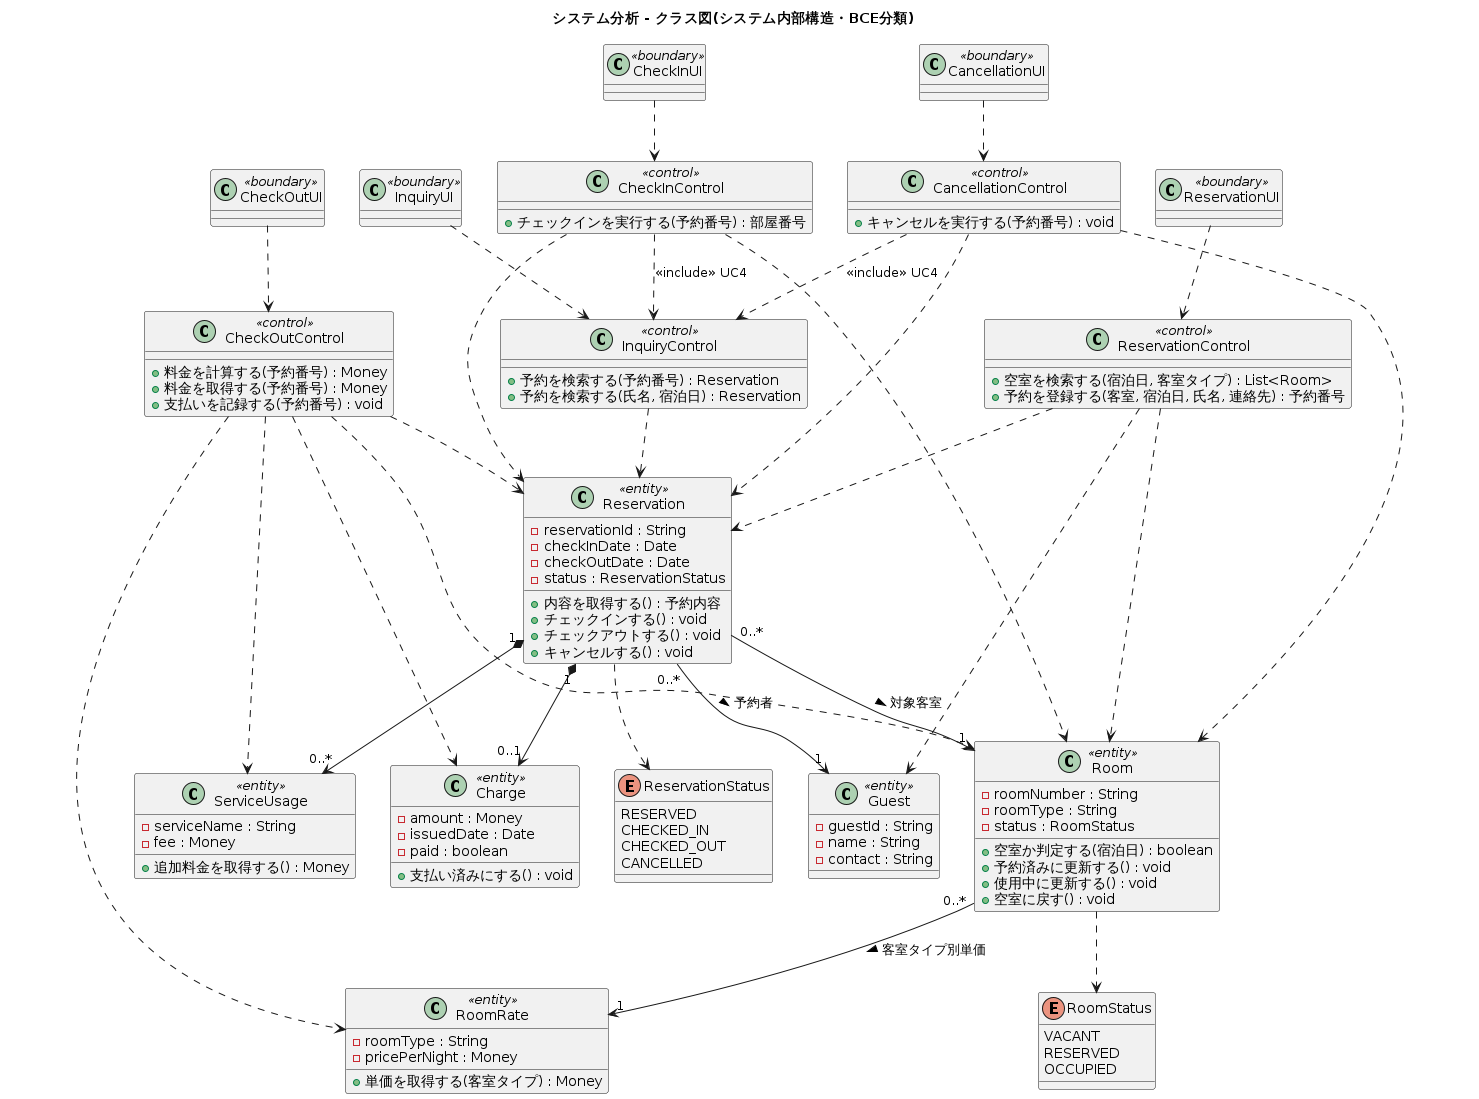

The diagram above was rendered by PlantUML. Its source (embedded in the PNG):
@startuml 09_system_class_diagram
title システム分析 - クラス図(システム内部構造・BCE分類)

' アクター(利用者・フロント係)はシステム外部のためクラスとしては扱わない。
' Guestは利用者の「記録」を保持するエンティティ。
' 操作名はコラボレーション図(08a〜08e)のメッセージ名と一対一に対応させる。

' ===== バウンダリ =====
class ReservationUI <<boundary>>
class InquiryUI <<boundary>>
class CheckInUI <<boundary>>
class CheckOutUI <<boundary>>
class CancellationUI <<boundary>>

' ===== コントロール =====
class ReservationControl <<control>> {
  +空室を検索する(宿泊日, 客室タイプ) : List<Room>
  +予約を登録する(客室, 宿泊日, 氏名, 連絡先) : 予約番号
}
class InquiryControl <<control>> {
  +予約を検索する(予約番号) : Reservation
  +予約を検索する(氏名, 宿泊日) : Reservation
}
class CheckInControl <<control>> {
  +チェックインを実行する(予約番号) : 部屋番号
}
class CheckOutControl <<control>> {
  +料金を計算する(予約番号) : Money
  +料金を取得する(予約番号) : Money
  +支払いを記録する(予約番号) : void
}
class CancellationControl <<control>> {
  +キャンセルを実行する(予約番号) : void
}

' ===== エンティティ =====
class Guest <<entity>> {
  -guestId : String
  -name : String
  -contact : String
}
class Reservation <<entity>> {
  -reservationId : String
  -checkInDate : Date
  -checkOutDate : Date
  -status : ReservationStatus
  +内容を取得する() : 予約内容
  +チェックインする() : void
  +チェックアウトする() : void
  +キャンセルする() : void
}
class Room <<entity>> {
  -roomNumber : String
  -roomType : String
  -status : RoomStatus
  +空室か判定する(宿泊日) : boolean
  +予約済みに更新する() : void
  +使用中に更新する() : void
  +空室に戻す() : void
}
class RoomRate <<entity>> {
  -roomType : String
  -pricePerNight : Money
  +単価を取得する(客室タイプ) : Money
}
class ServiceUsage <<entity>> {
  -serviceName : String
  -fee : Money
  +追加料金を取得する() : Money
}
class Charge <<entity>> {
  -amount : Money
  -issuedDate : Date
  -paid : boolean
  +支払い済みにする() : void
}

enum RoomStatus {
  VACANT
  RESERVED
  OCCUPIED
}
enum ReservationStatus {
  RESERVED
  CHECKED_IN
  CHECKED_OUT
  CANCELLED
}

' ===== エンティティ間の関連(多重度はコラボレーション図のオブジェクト数と対応) =====
' 誘導可能性(矢印)は実装の参照方向に一致させる。いずれも一方向で、
' 逆向きに辿る必要のある操作は存在しない。
'   Reservation → Guest / Room : Reservation が予約者と対象客室への参照を保持する
'   Reservation → Charge / ServiceUsage : 予約を起点に請求・追加サービスを取得する
'   Room → RoomRate : 客室タイプをキーに単価を引く
Reservation "0..*" --> "1" Guest : 予約者 >
Reservation "0..*" --> "1" Room : 対象客室 >
' Charge と ServiceUsage は予約に従属し、予約なしでは存在しえない
' (DBでも reservation_id が NOT NULL の外部キー)ため合成集約で表す。
' 一方 Guest・Room・RoomRate は予約と独立に存在するため単純な関連にとどめる。
Reservation "1" *--> "0..1" Charge
Reservation "1" *--> "0..*" ServiceUsage
Room "0..*" --> "1" RoomRate : 客室タイプ別単価 >
Room ..> RoomStatus
Reservation ..> ReservationStatus

' ===== バウンダリ → コントロール =====
ReservationUI ..> ReservationControl
InquiryUI ..> InquiryControl
CheckInUI ..> CheckInControl
CheckOutUI ..> CheckOutControl
CancellationUI ..> CancellationControl

' ===== コントロール → コントロール(ユースケースのinclude) =====
CheckInControl ..> InquiryControl : <<include>> UC4
CancellationControl ..> InquiryControl : <<include>> UC4

' ===== コントロール → エンティティ =====
ReservationControl ..> Room
ReservationControl ..> Guest
ReservationControl ..> Reservation
InquiryControl ..> Reservation
CheckInControl ..> Reservation
CheckInControl ..> Room
CheckOutControl ..> Reservation
CheckOutControl ..> RoomRate
CheckOutControl ..> ServiceUsage
CheckOutControl ..> Charge
CheckOutControl ..> Room
CancellationControl ..> Reservation
CancellationControl ..> Room

@enduml